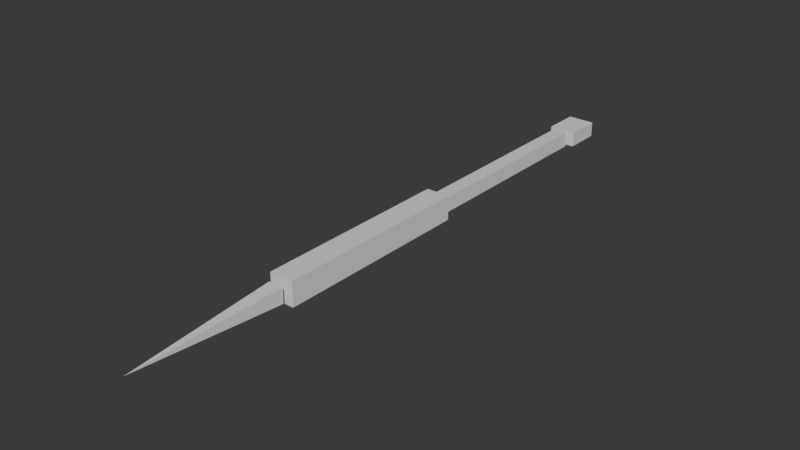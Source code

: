 # Source: spider_leg.blend  (saved by Blender 4.5.90; exported with 4.5.12 LTS)
import bpy
from mathutils import Matrix  # noqa: F401  (used for matrix-valued properties, if any)

bpy.ops.wm.read_factory_settings(use_empty=True)
scene = bpy.context.scene
scene.name = 'Scene'

# ---- collections
col_collection = bpy.data.collections.new('Collection'); scene.collection.children.link(col_collection)

# ---- materials (node trees are filled in below, after node groups)
mat_material = bpy.data.materials.new('Material')
mat_material.alpha_threshold = 0.0
mat_material.roughness = 0.5
mat_material.line_color = (0.0, 0.0, 0.0, 1.0)

# ---- material node trees
mat_material.use_nodes = True; mat_material.node_tree.nodes.clear()
_N = mat_material.node_tree.nodes; _L = mat_material.node_tree.links
n0 = _N.new('ShaderNodeOutputMaterial'); n0.name = 'Material Output'; n0.location = (200, 100)
n1 = _N.new('ShaderNodeBsdfPrincipled'); n1.name = 'Principled BSDF'; n1.location = (-200, 100)
n1.inputs[3].default_value = 1.45
_L.new(n1.outputs[0], n0.inputs[0])
n0.is_active_output = True

# ---- world
world_world = bpy.data.worlds.new('World'); scene.world = world_world
world_world.use_nodes = True; world_world.node_tree.nodes.clear()
_N = world_world.node_tree.nodes; _L = world_world.node_tree.links
n0 = _N.new('ShaderNodeOutputWorld'); n0.name = 'World Output'; n0.location = (200, 100)
n1 = _N.new('ShaderNodeBackground'); n1.name = 'Background'; n1.location = (-200, 100)
n1.inputs[0].default_value = (0.05088, 0.05088, 0.05088, 1.0)
_L.new(n1.outputs[0], n0.inputs[0])
n0.is_active_output = True
world_world.color = (0.05088, 0.05088, 0.05088)
world_world.sun_shadow_jitter_overblur = 0.0

# ---- meshes
me_cube = bpy.data.meshes.new('Cube')
me_cube.from_pydata([(0.3235, -21.75, 0.3235), (0.3235, -21.75, -0.3235), (0.0, -28.24, 0.0), (-0.3235, -21.75, 0.3235), (-0.3235, -21.75, -0.3235), (0.5217, -21.49, 0.5217), (0.5217, -21.49, -0.5217), (-0.5217, -21.49, 0.5217), (-0.5217, -21.49, -0.5217), (0.5217, -12.75, 0.5217), (0.5217, -12.75, -0.5217), (-0.5217, -12.75, 0.5217), (-0.5217, -12.75, -0.5217), (0.3277, -12.54, 0.3277), (0.3277, -12.54, -0.3277), (-0.3277, -12.54, 0.3277), (-0.3277, -12.54, -0.3277), (0.3277, -3.792, 0.3277), (0.3277, -3.792, -0.3277), (-0.3277, -3.792, 0.3277), (-0.3277, -3.792, -0.3277), (0.5916, -3.599, 0.3277), (0.5916, -3.599, -0.3277), (-0.5916, -3.599, 0.3277), (-0.5916, -3.599, -0.3277), (0.5916, -1.983, 0.3277), (0.5916, -1.983, -0.3277), (-0.5916, -1.983, 0.3277), (-0.5916, -1.983, -0.3277)], [], [(0, 3, 2), (2, 3, 4), (4, 1, 2), (1, 0, 2), (4, 3, 0, 1), (8, 6, 5, 7), (12, 11, 9, 10), (7, 5, 9, 11), (5, 6, 10, 9), (8, 7, 11, 12), (6, 8, 12, 10), (16, 14, 13, 15), (20, 19, 17, 18), (15, 13, 17, 19), (13, 14, 18, 17), (16, 15, 19, 20), (14, 16, 20, 18), (24, 22, 21, 23), (28, 27, 25, 26), (24, 23, 27, 28), (22, 24, 28, 26), (23, 21, 25, 27), (21, 22, 26, 25)])
_uv = me_cube.uv_layers.new(name='UVMap')
_uv.uv.foreach_set('vector', [0.625, 0.5, 0.875, 0.5, 0.625, 0.75, 0.625, 0.0, 0.625, 0.25, 0.375, 0.25, 0.125, 0.5, 0.375, 0.5, 0.125, 0.75, 0.375, 0.5, 0.625, 0.5, 0.375, 0.75, 0.375, 0.25, 0.625, 0.25, 0.625, 0.5, 0.375, 0.5, 0.375, 0.25, 0.375, 0.5, 0.625, 0.5, 0.625, 0.25, 0.375, 0.25, 0.625, 0.25, 0.625, 0.5, 0.375, 0.5, 0.625, 0.25, 0.625, 0.5, 0.625, 0.5, 0.625, 0.25, 0.625, 0.5, 0.375, 0.5, 0.375, 0.5, 0.625, 0.5, 0.375, 0.25, 0.625, 0.25, 0.625, 0.25, 0.375, 0.25, 0.375, 0.5, 0.375, 0.25, 0.375, 0.25, 0.375, 0.5, 0.375, 0.25, 0.375, 0.5, 0.625, 0.5, 0.625, 0.25, 0.375, 0.25, 0.625, 0.25, 0.625, 0.5, 0.375, 0.5, 0.625, 0.25, 0.625, 0.5, 0.625, 0.5, 0.625, 0.25, 0.625, 0.5, 0.375, 0.5, 0.375, 0.5, 0.625, 0.5, 0.375, 0.25, 0.625, 0.25, 0.625, 0.25, 0.375, 0.25, 0.375, 0.5, 0.375, 0.25, 0.375, 0.25, 0.375, 0.5, 0.375, 0.25, 0.375, 0.5, 0.625, 0.5, 0.625, 0.25, 0.375, 0.25, 0.625, 0.25, 0.625, 0.5, 0.375, 0.5, 0.375, 0.25, 0.625, 0.25, 0.625, 0.25, 0.375, 0.25, 0.375, 0.5, 0.375, 0.25, 0.375, 0.25, 0.375, 0.5, 0.625, 0.25, 0.625, 0.5, 0.625, 0.5, 0.625, 0.25, 0.625, 0.5, 0.375, 0.5, 0.375, 0.5, 0.625, 0.5])
me_cube.materials.append(mat_material)
me_cube.use_mirror_vertex_groups = False
me_cube.update()
arm_armature = bpy.data.armatures.new('Armature')  # bones are not reproduced

# ---- objects
ob_cube = bpy.data.objects.new('Cube', me_cube)
ob_armature = bpy.data.objects.new('Armature', arm_armature)

# ---- transforms, parenting, visibility, modifiers, constraints
ob_cube.parent = ob_armature
ob_cube.location = (6.14e-05, -0.01789, -0.01463)
ob_cube.lock_rotations_4d = False
ob_cube.empty_display_type = 'ARROWS'
ob_cube.lineart.crease_threshold = 0.0
_vg = ob_cube.vertex_groups.new(name='leg')
_vg.add([21, 22, 23, 24, 25, 26, 27, 28], 1.0, 'REPLACE')
_vg = ob_cube.vertex_groups.new(name='leg_in')
_vg.add([13, 14, 15, 16, 17, 18, 19, 20], 1.0, 'REPLACE')
_vg = ob_cube.vertex_groups.new(name='leg_mid')
_vg.add([5, 6, 7, 8, 9, 10, 11, 12], 1.0, 'REPLACE')
_vg = ob_cube.vertex_groups.new(name='leg_out')
_vg.add([0, 1, 2, 3, 4], 1.0, 'REPLACE')
_m = ob_cube.modifiers.new('Armature', 'ARMATURE')
_m.object = ob_armature
ob_armature.location = (0.0, 0.0, 0.0)

# ---- collection membership
col_collection.objects.link(ob_cube)
col_collection.objects.link(ob_armature)

# ---- scene / render settings (as saved in the file)
scene.frame_start = 1; scene.frame_end = 250; scene.frame_set(1)
scene.render.engine = 'BLENDER_EEVEE_NEXT'
bpy.context.view_layer.update()

# ---- added for rendering (the .blend has no active camera and no usable light): camera, sun
cam_auto = bpy.data.cameras.new('AutoCamera')
cam_auto.lens = 50.0
cam_auto.sensor_width = 36.0
cam_auto.clip_end = 1000.0
ob_auto_camera = bpy.data.objects.new('AutoCamera', cam_auto)
scene.collection.objects.link(ob_auto_camera)
ob_auto_camera.location = (24.3392, -44.3376, 19.4567)
ob_auto_camera.rotation_euler = (1.09748, -7.21219e-08, 0.694738)
scene.camera = ob_auto_camera
light_auto_sun = bpy.data.lights.new('AutoSun', 'SUN')
light_auto_sun.energy = 3.0
light_auto_sun.angle = 0.0523599
ob_auto_sun = bpy.data.objects.new('AutoSun', light_auto_sun)
scene.collection.objects.link(ob_auto_sun)
ob_auto_sun.rotation_euler = (0.872665, 0.174533, 0.523599)
bpy.context.view_layer.update()

